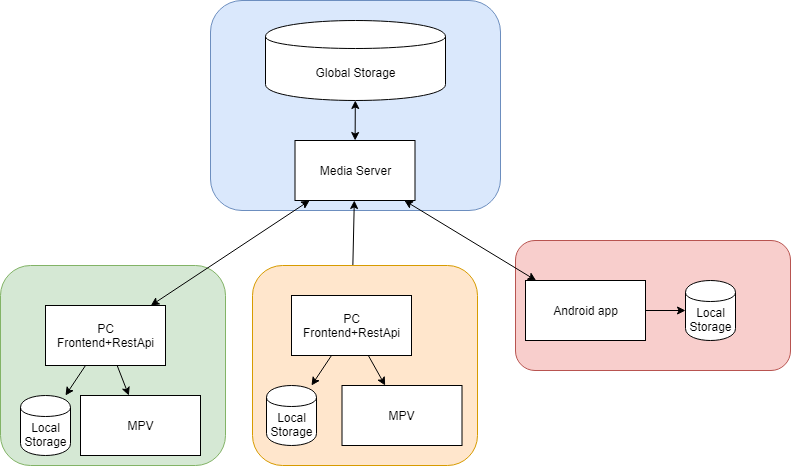

The diagram above was exported from draw.io. Its source (the exported page's mxGraphModel, read from the mxfile embedded in the PNG):
<mxGraphModel dx="1162" dy="633" grid="1" gridSize="10" guides="1" tooltips="1" connect="1" arrows="1" fold="1" page="1" pageScale="1" pageWidth="850" pageHeight="1100" math="0" shadow="0">
  <root>
    <mxCell id="0" />
    <mxCell id="1" parent="0" />
    <mxCell id="bu8MOlcIO10ajpab88q2-30" value="" style="group" vertex="1" connectable="0" parent="1">
      <mxGeometry x="550" y="270" width="275" height="130" as="geometry" />
    </mxCell>
    <mxCell id="bu8MOlcIO10ajpab88q2-29" value="" style="rounded=1;whiteSpace=wrap;html=1;fillColor=#f8cecc;strokeColor=#b85450;" vertex="1" parent="bu8MOlcIO10ajpab88q2-30">
      <mxGeometry width="275" height="130" as="geometry" />
    </mxCell>
    <mxCell id="bu8MOlcIO10ajpab88q2-4" value="Android app" style="rounded=0;whiteSpace=wrap;html=1;" vertex="1" parent="bu8MOlcIO10ajpab88q2-30">
      <mxGeometry x="10" y="40" width="120" height="60" as="geometry" />
    </mxCell>
    <mxCell id="bu8MOlcIO10ajpab88q2-24" value="Local Storage" style="shape=cylinder;whiteSpace=wrap;html=1;boundedLbl=1;backgroundOutline=1;" vertex="1" parent="bu8MOlcIO10ajpab88q2-30">
      <mxGeometry x="170" y="40" width="50" height="60" as="geometry" />
    </mxCell>
    <mxCell id="bu8MOlcIO10ajpab88q2-25" value="" style="endArrow=classic;html=1;strokeColor=#000000;" edge="1" parent="bu8MOlcIO10ajpab88q2-30" source="bu8MOlcIO10ajpab88q2-4" target="bu8MOlcIO10ajpab88q2-24">
      <mxGeometry width="50" height="50" relative="1" as="geometry">
        <mxPoint x="339.5" y="380" as="sourcePoint" />
        <mxPoint x="570" y="372" as="targetPoint" />
      </mxGeometry>
    </mxCell>
    <mxCell id="bu8MOlcIO10ajpab88q2-31" value="" style="group" vertex="1" connectable="0" parent="1">
      <mxGeometry x="245" y="30" width="290" height="210" as="geometry" />
    </mxCell>
    <mxCell id="bu8MOlcIO10ajpab88q2-28" value="" style="rounded=1;whiteSpace=wrap;html=1;fillColor=#dae8fc;strokeColor=#6c8ebf;" vertex="1" parent="bu8MOlcIO10ajpab88q2-31">
      <mxGeometry width="290" height="210" as="geometry" />
    </mxCell>
    <mxCell id="bu8MOlcIO10ajpab88q2-2" value="Media Server" style="rounded=0;whiteSpace=wrap;html=1;" vertex="1" parent="bu8MOlcIO10ajpab88q2-31">
      <mxGeometry x="84.5" y="140" width="120" height="60" as="geometry" />
    </mxCell>
    <mxCell id="bu8MOlcIO10ajpab88q2-16" value="Global Storage" style="shape=cylinder;whiteSpace=wrap;html=1;boundedLbl=1;backgroundOutline=1;" vertex="1" parent="bu8MOlcIO10ajpab88q2-31">
      <mxGeometry x="55" y="20" width="180" height="80" as="geometry" />
    </mxCell>
    <mxCell id="bu8MOlcIO10ajpab88q2-17" value="" style="endArrow=classic;startArrow=classic;html=1;strokeColor=#000000;" edge="1" parent="bu8MOlcIO10ajpab88q2-31" source="bu8MOlcIO10ajpab88q2-2" target="bu8MOlcIO10ajpab88q2-16">
      <mxGeometry width="50" height="50" relative="1" as="geometry">
        <mxPoint x="399.5" y="350" as="sourcePoint" />
        <mxPoint x="399.5" y="240" as="targetPoint" />
      </mxGeometry>
    </mxCell>
    <mxCell id="bu8MOlcIO10ajpab88q2-8" value="" style="endArrow=classic;startArrow=classic;html=1;strokeColor=#000000;" edge="1" parent="1" source="bu8MOlcIO10ajpab88q2-4" target="bu8MOlcIO10ajpab88q2-2">
      <mxGeometry width="50" height="50" relative="1" as="geometry">
        <mxPoint x="261.375" y="340" as="sourcePoint" />
        <mxPoint x="367.625" y="240" as="targetPoint" />
      </mxGeometry>
    </mxCell>
    <mxCell id="bu8MOlcIO10ajpab88q2-35" value="" style="group" vertex="1" connectable="0" parent="1">
      <mxGeometry x="35" y="295" width="225" height="200" as="geometry" />
    </mxCell>
    <mxCell id="bu8MOlcIO10ajpab88q2-34" value="" style="rounded=1;whiteSpace=wrap;html=1;fillColor=#d5e8d4;strokeColor=#82b366;" vertex="1" parent="bu8MOlcIO10ajpab88q2-35">
      <mxGeometry width="225" height="200" as="geometry" />
    </mxCell>
    <mxCell id="bu8MOlcIO10ajpab88q2-12" value="PC Frontend+RestApi" style="rounded=0;whiteSpace=wrap;html=1;" vertex="1" parent="bu8MOlcIO10ajpab88q2-35">
      <mxGeometry x="45" y="40" width="120" height="60" as="geometry" />
    </mxCell>
    <mxCell id="bu8MOlcIO10ajpab88q2-13" value="MPV" style="rounded=0;whiteSpace=wrap;html=1;" vertex="1" parent="bu8MOlcIO10ajpab88q2-35">
      <mxGeometry x="80" y="130" width="120" height="60" as="geometry" />
    </mxCell>
    <mxCell id="bu8MOlcIO10ajpab88q2-18" value="Local Storage" style="shape=cylinder;whiteSpace=wrap;html=1;boundedLbl=1;backgroundOutline=1;" vertex="1" parent="bu8MOlcIO10ajpab88q2-35">
      <mxGeometry x="20" y="130" width="50" height="60" as="geometry" />
    </mxCell>
    <mxCell id="bu8MOlcIO10ajpab88q2-15" value="" style="endArrow=classic;html=1;strokeColor=#000000;" edge="1" parent="bu8MOlcIO10ajpab88q2-35" source="bu8MOlcIO10ajpab88q2-12" target="bu8MOlcIO10ajpab88q2-13">
      <mxGeometry width="50" height="50" relative="1" as="geometry">
        <mxPoint x="399.5" y="410" as="sourcePoint" />
        <mxPoint x="399.5" y="485" as="targetPoint" />
      </mxGeometry>
    </mxCell>
    <mxCell id="bu8MOlcIO10ajpab88q2-21" value="" style="endArrow=classic;html=1;strokeColor=#000000;" edge="1" parent="bu8MOlcIO10ajpab88q2-35" source="bu8MOlcIO10ajpab88q2-12" target="bu8MOlcIO10ajpab88q2-18">
      <mxGeometry width="50" height="50" relative="1" as="geometry">
        <mxPoint x="180" y="410" as="sourcePoint" />
        <mxPoint x="180" y="480" as="targetPoint" />
      </mxGeometry>
    </mxCell>
    <mxCell id="bu8MOlcIO10ajpab88q2-14" value="" style="endArrow=classic;startArrow=classic;html=1;strokeColor=#000000;" edge="1" parent="1" source="bu8MOlcIO10ajpab88q2-12" target="bu8MOlcIO10ajpab88q2-2">
      <mxGeometry width="50" height="50" relative="1" as="geometry">
        <mxPoint x="399.5" y="350" as="sourcePoint" />
        <mxPoint x="399.5" y="240" as="targetPoint" />
      </mxGeometry>
    </mxCell>
    <mxCell id="bu8MOlcIO10ajpab88q2-7" value="" style="endArrow=classic;startArrow=classic;html=1;strokeColor=#000000;" edge="1" parent="1" source="bu8MOlcIO10ajpab88q2-3" target="bu8MOlcIO10ajpab88q2-2">
      <mxGeometry width="50" height="50" relative="1" as="geometry">
        <mxPoint x="159.5" y="460" as="sourcePoint" />
        <mxPoint x="209.5" y="410" as="targetPoint" />
      </mxGeometry>
    </mxCell>
    <mxCell id="bu8MOlcIO10ajpab88q2-37" value="" style="group" vertex="1" connectable="0" parent="1">
      <mxGeometry x="287" y="295" width="225" height="200" as="geometry" />
    </mxCell>
    <mxCell id="bu8MOlcIO10ajpab88q2-33" value="" style="rounded=1;whiteSpace=wrap;html=1;fillColor=#ffe6cc;strokeColor=#d79b00;" vertex="1" parent="bu8MOlcIO10ajpab88q2-37">
      <mxGeometry width="225" height="200" as="geometry" />
    </mxCell>
    <mxCell id="bu8MOlcIO10ajpab88q2-3" value="PC Frontend+RestApi" style="rounded=0;whiteSpace=wrap;html=1;" vertex="1" parent="bu8MOlcIO10ajpab88q2-37">
      <mxGeometry x="39" y="30" width="120" height="60" as="geometry" />
    </mxCell>
    <mxCell id="bu8MOlcIO10ajpab88q2-10" value="MPV" style="rounded=0;whiteSpace=wrap;html=1;" vertex="1" parent="bu8MOlcIO10ajpab88q2-37">
      <mxGeometry x="89.5" y="120" width="120" height="60" as="geometry" />
    </mxCell>
    <mxCell id="bu8MOlcIO10ajpab88q2-22" value="Local Storage" style="shape=cylinder;whiteSpace=wrap;html=1;boundedLbl=1;backgroundOutline=1;" vertex="1" parent="bu8MOlcIO10ajpab88q2-37">
      <mxGeometry x="14" y="120" width="50" height="60" as="geometry" />
    </mxCell>
    <mxCell id="bu8MOlcIO10ajpab88q2-11" value="" style="endArrow=classic;html=1;strokeColor=#000000;" edge="1" parent="bu8MOlcIO10ajpab88q2-37" source="bu8MOlcIO10ajpab88q2-3" target="bu8MOlcIO10ajpab88q2-10">
      <mxGeometry width="50" height="50" relative="1" as="geometry">
        <mxPoint x="390.5" y="930" as="sourcePoint" />
        <mxPoint x="440.5" y="880" as="targetPoint" />
      </mxGeometry>
    </mxCell>
    <mxCell id="bu8MOlcIO10ajpab88q2-23" value="" style="endArrow=classic;html=1;strokeColor=#000000;" edge="1" parent="bu8MOlcIO10ajpab88q2-37" target="bu8MOlcIO10ajpab88q2-22" source="bu8MOlcIO10ajpab88q2-3">
      <mxGeometry width="50" height="50" relative="1" as="geometry">
        <mxPoint x="621" y="760" as="sourcePoint" />
        <mxPoint x="691" y="870" as="targetPoint" />
      </mxGeometry>
    </mxCell>
  </root>
</mxGraphModel>